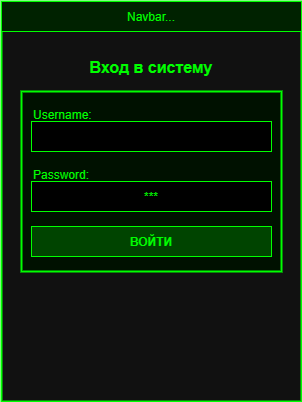

The diagram above was exported from draw.io. Its source (the exported page's mxGraphModel, read from the mxfile embedded in the PNG):
<mxGraphModel dx="971" dy="850" grid="1" gridSize="10" guides="1" tooltips="1" connect="1" arrows="1" fold="1" page="1" pageScale="1" pageWidth="3300" pageHeight="2000" math="0" shadow="0">
  <root>
    <mxCell id="0" />
    <mxCell id="1" parent="0" />
    <mxCell id="2" parent="1" style="rect;fillColor=#111111;strokeColor=#00ff00;strokeWidth=2;" value="" vertex="1">
      <mxGeometry height="400" width="300" x="50" y="950" as="geometry" />
    </mxCell>
    <mxCell id="3" parent="1" style="rect;fillColor=#002200;strokeColor=#00ff00;fontColor=#00ff00;" value="Navbar..." vertex="1">
      <mxGeometry height="30" width="300" x="50" y="950" as="geometry" />
    </mxCell>
    <mxCell id="4" parent="1" style="text;fontColor=#00ff00;fontSize=16;fontStyle=1;align=center;" value="Вход в систему" vertex="1">
      <mxGeometry height="30" width="300" x="50" y="1000" as="geometry" />
    </mxCell>
    <mxCell id="5" parent="1" style="rect;fillColor=#001100;strokeColor=#00ff00;strokeWidth=2;" value="" vertex="1">
      <mxGeometry height="180" width="260" x="70" y="1040" as="geometry" />
    </mxCell>
    <mxCell id="6" parent="1" style="text;fontColor=#00ff00;" value="Username:" vertex="1">
      <mxGeometry height="20" width="100" x="80" y="1050" as="geometry" />
    </mxCell>
    <mxCell id="7" parent="1" style="rect;fillColor=#000000;strokeColor=#00ff00;" value="" vertex="1">
      <mxGeometry height="30" width="240" x="80" y="1070" as="geometry" />
    </mxCell>
    <mxCell id="8" parent="1" style="text;fontColor=#00ff00;" value="Password:" vertex="1">
      <mxGeometry height="20" width="100" x="80" y="1110" as="geometry" />
    </mxCell>
    <mxCell id="9" parent="1" style="rect;fillColor=#000000;strokeColor=#00ff00;fontColor=#00ff00;" value="***" vertex="1">
      <mxGeometry height="30" width="240" x="80" y="1130" as="geometry" />
    </mxCell>
    <mxCell id="10" parent="1" style="rect;fillColor=#004400;strokeColor=#00ff00;fontColor=#00ff00;fontStyle=1;" value="ВОЙТИ" vertex="1">
      <mxGeometry height="30" width="240" x="80" y="1175" as="geometry" />
    </mxCell>
  </root>
</mxGraphModel>